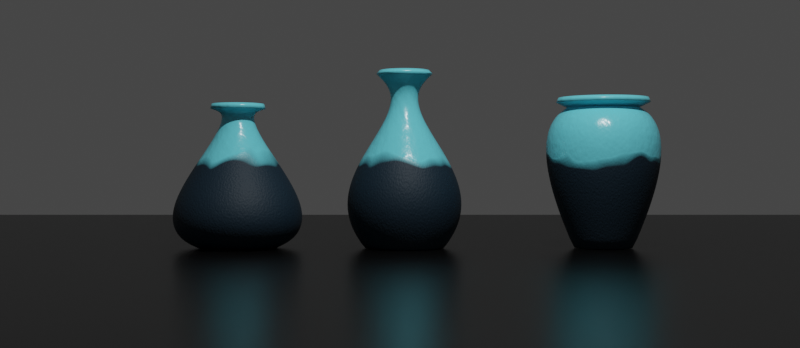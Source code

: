 # Source: claypots.blend  (saved by Blender 3.1.7; exported with 4.5.12 LTS)
import bpy
from mathutils import Matrix  # noqa: F401  (used for matrix-valued properties, if any)

bpy.ops.wm.read_factory_settings(use_empty=True)
scene = bpy.context.scene
scene.name = 'Scene'

# ---- collections
col_collection = bpy.data.collections.new('Collection'); scene.collection.children.link(col_collection)

# ---- materials (node trees are filled in below, after node groups)
mat_material = bpy.data.materials.new('Material')
mat_material.alpha_threshold = 0.0
mat_material.use_transparent_shadow = False
mat_material.line_color = (0.0, 0.0, 0.0, 1.0)
mat_material_001 = bpy.data.materials.new('Material.001')
mat_material_001.use_transparent_shadow = False

# ---- node groups
ng_geometry_nodes = bpy.data.node_groups.new('Geometry Nodes', 'GeometryNodeTree')
_s = ng_geometry_nodes.interface.new_socket(name='Geometry', in_out='OUTPUT', socket_type='NodeSocketGeometry')
_s = ng_geometry_nodes.interface.new_socket(name='Geometry', in_out='INPUT', socket_type='NodeSocketGeometry')
_s = ng_geometry_nodes.interface.new_socket(name='Radius', in_out='INPUT', socket_type='NodeSocketFloat')
_s.subtype = 'DISTANCE'
_s.default_value = 0.3
_s.min_value = 0.0
_s = ng_geometry_nodes.interface.new_socket(name='StartH_X', in_out='INPUT', socket_type='NodeSocketFloat')
_s.min_value = -1e+04
_s.max_value = 1e+04
_s = ng_geometry_nodes.interface.new_socket(name='StartH_Z', in_out='INPUT', socket_type='NodeSocketFloat')
_s.min_value = -1e+04
_s.max_value = 1e+04
_s = ng_geometry_nodes.interface.new_socket(name='EndH_X', in_out='INPUT', socket_type='NodeSocketFloat')
_s.min_value = -1e+04
_s.max_value = 1e+04
_s = ng_geometry_nodes.interface.new_socket(name='EndH_Z', in_out='INPUT', socket_type='NodeSocketFloat')
_s.min_value = -1e+04
_s.max_value = 1e+04
_s = ng_geometry_nodes.interface.new_socket(name='End_X', in_out='INPUT', socket_type='NodeSocketFloat')
_s.min_value = -1e+04
_s.max_value = 1e+04
_s = ng_geometry_nodes.interface.new_socket(name='End_Z', in_out='INPUT', socket_type='NodeSocketFloat')
_s.min_value = -1e+04
_s.max_value = 1e+04
ng_geometry_nodes.is_modifier = True
_N = ng_geometry_nodes.nodes; _L = ng_geometry_nodes.links
n0 = _N.new('GeometryNodeCurveToMesh'); n0.name = 'Curve to Mesh'; n0.location = (272, 79)
n1 = _N.new('GeometryNodeTransform'); n1.name = 'Transform'; n1.location = (52, 15)
n1.inputs[2].default_value = (1.571, 0.0, 0.0)
n2 = _N.new('GeometryNodeCurvePrimitiveBezierSegment'); n2.name = 'Bezier Segment'; n2.location = (-168, 66)
n2.inputs[1].default_value = (0.0, 0.0, 0.0)
n3 = _N.new('GeometryNodeMeshCircle'); n3.name = 'Mesh Circle'; n3.location = (276, 231)
n3.fill_type = 'TRIANGLE_FAN'
n4 = _N.new('GeometryNodeJoinGeometry'); n4.name = 'Join Geometry'; n4.location = (508, 40)
n5 = _N.new('GeometryNodeSubdivisionSurface'); n5.name = 'Subdivision Surface'; n5.location = (728, 32)
n5.inputs[1].default_value = 2
n5.inputs[4].default_value = False
n6 = _N.new('GeometryNodeSetShadeSmooth'); n6.name = 'Set Shade Smooth'; n6.location = (958, 69)
n7 = _N.new('GeometryNodeCurvePrimitiveCircle'); n7.name = 'Curve Circle'; n7.location = (-144, 191)
n8 = _N.new('ShaderNodeCombineXYZ'); n8.name = 'Combine XYZ'; n8.location = (-354, 31)
n9 = _N.new('ShaderNodeCombineXYZ'); n9.name = 'Combine XYZ.002'; n9.location = (-360, -248)
n10 = _N.new('ShaderNodeCombineXYZ'); n10.name = 'Combine XYZ.001'; n10.location = (-354, -101)
n11 = _N.new('NodeGroupInput'); n11.name = 'Group Input'; n11.location = (-644, 152)
n12 = _N.new('NodeGroupOutput'); n12.name = 'Group Output'; n12.location = (1444, 30)
n13 = _N.new('GeometryNodeSetMaterial'); n13.name = 'Set Material'; n13.location = (1204, 16)
n13.inputs[2].default_value = mat_material
n14 = _N.new('GeometryNodeInputNamedAttribute'); n14.name = 'Named Attribute'; n14.location = (247, 79)
n14.inputs[0].default_value = 'radius'
n15 = _N.new('GeometryNodeSwitch'); n15.name = 'Switch'; n15.location = (247, 79)
n15.input_type = 'FLOAT'
n15.inputs[1].default_value = 1.0
_L.new(n13.outputs[0], n12.inputs[0])
_L.new(n1.outputs[0], n0.inputs[1])
_L.new(n7.outputs[0], n0.inputs[0])
_L.new(n2.outputs[0], n1.inputs[0])
_L.new(n0.outputs[0], n4.inputs[0])
_L.new(n3.outputs[0], n4.inputs[0])
_L.new(n4.outputs[0], n5.inputs[0])
_L.new(n5.outputs[0], n6.inputs[0])
_L.new(n11.outputs[1], n7.inputs[4])
_L.new(n11.outputs[1], n3.inputs[1])
_L.new(n8.outputs[0], n2.inputs[2])
_L.new(n10.outputs[0], n2.inputs[3])
_L.new(n9.outputs[0], n2.inputs[4])
_L.new(n11.outputs[2], n8.inputs[0])
_L.new(n11.outputs[3], n8.inputs[2])
_L.new(n11.outputs[4], n10.inputs[0])
_L.new(n11.outputs[5], n10.inputs[2])
_L.new(n11.outputs[6], n9.inputs[0])
_L.new(n11.outputs[7], n9.inputs[2])
_L.new(n6.outputs[0], n13.inputs[0])
_L.new(n14.outputs[1], n15.inputs[0])
_L.new(n14.outputs[0], n15.inputs[2])
_L.new(n15.outputs[0], n0.inputs[2])
n12.is_active_output = True

# ---- material node trees
mat_material.use_nodes = True; mat_material.node_tree.nodes.clear()
_N = mat_material.node_tree.nodes; _L = mat_material.node_tree.links
n0 = _N.new('ShaderNodeTexGradient'); n0.name = 'Gradient Texture'; n0.location = (-1138, 259)
n1 = _N.new('ShaderNodeMapping'); n1.name = 'Mapping'; n1.location = (-1578, 237)
n1.inputs[2].default_value = (0.0, 1.571, 0.0)
n2 = _N.new('ShaderNodeMix'); n2.name = 'Mix'; n2.location = (-1358, 308)
n2.data_type = 'RGBA'
n2.inputs[0].default_value = 0.1917
n3 = _N.new('ShaderNodeTexVoronoi'); n3.name = 'Voronoi Texture'; n3.location = (-1614, 559)
n3.voronoi_dimensions = '4D'
n3.feature = 'SMOOTH_F1'
n3.inputs[2].default_value = 5.7
n4 = _N.new('ShaderNodeTexCoord'); n4.name = 'Texture Coordinate'; n4.location = (-1745, 235)
n5 = _N.new('ShaderNodeValToRGB'); n5.name = 'ColorRamp.001'; n5.location = (-395, 485)
while len(n5.color_ramp.elements) > 1: n5.color_ramp.elements.remove(n5.color_ramp.elements[-1])
n5.color_ramp.elements[0].position = 0.0; n5.color_ramp.elements[0].color = (0.005079, 0.022, 0.03816, 1.0)
_e = n5.color_ramp.elements.new(1.0); _e.color = (0.1773, 0.8469, 1.0, 1.0)
n6 = _N.new('ShaderNodeValToRGB'); n6.name = 'ColorRamp.002'; n6.location = (-352, 202)
while len(n6.color_ramp.elements) > 1: n6.color_ramp.elements.remove(n6.color_ramp.elements[-1])
n6.color_ramp.elements[0].position = 0.0; n6.color_ramp.elements[0].color = (0.6496, 0.6496, 0.6496, 1.0)
_e = n6.color_ramp.elements.new(1.0); _e.color = (0.25, 0.25, 0.25, 1.0)
n7 = _N.new('ShaderNodeValToRGB'); n7.name = 'ColorRamp'; n7.location = (-919, 262)
n7.width = 235
while len(n7.color_ramp.elements) > 1: n7.color_ramp.elements.remove(n7.color_ramp.elements[-1])
n7.color_ramp.elements[0].position = 0.6091; n7.color_ramp.elements[0].color = (0.0, 0.0, 0.0, 1.0)
_e = n7.color_ramp.elements.new(0.6636); _e.color = (1.0, 1.0, 1.0, 1.0)
n8 = _N.new('ShaderNodeBump'); n8.name = 'Bump'; n8.location = (426, -226)
n8.inputs[1].default_value = 0.01
n8.inputs[2].default_value = 1.0
n9 = _N.new('ShaderNodeValToRGB'); n9.name = 'ColorRamp.004'; n9.location = (-360, -468)
while len(n9.color_ramp.elements) > 1: n9.color_ramp.elements.remove(n9.color_ramp.elements[-1])
n9.color_ramp.elements[0].position = 0.0; n9.color_ramp.elements[0].color = (0.3855, 0.3855, 0.3855, 1.0)
_e = n9.color_ramp.elements.new(1.0); _e.color = (1.0, 1.0, 1.0, 1.0)
n10 = _N.new('ShaderNodeTexNoise'); n10.name = 'Noise Texture'; n10.location = (-566, -473)
n10.inputs[2].default_value = 72.3
n10.inputs[3].default_value = 3.5
n10.inputs[4].default_value = 0.675
n11 = _N.new('ShaderNodeOutputMaterial'); n11.name = 'Material Output'; n11.location = (1424, 286)
n12 = _N.new('ShaderNodeBsdfPrincipled'); n12.name = 'Principled BSDF'; n12.location = (1134, 286)
n12.distribution = 'GGX'
n12.subsurface_method = 'RANDOM_WALK_SKIN'
n12.inputs[3].default_value = 1.45
n12.inputs[27].default_value = (0.0, 0.0, 0.0, 1.0)
n12.inputs[28].default_value = 1.0
n13 = _N.new('ShaderNodeMix'); n13.name = 'Mix.001'; n13.location = (-14, -329)
n13.data_type = 'RGBA'
n13.blend_type = 'MULTIPLY'
n13.inputs[0].default_value = 1.0
n14 = _N.new('ShaderNodeMix'); n14.name = 'Mix.002'; n14.location = (206, -311)
n14.data_type = 'RGBA'
n14.blend_type = 'ADD'
n14.inputs[0].default_value = 1.0
n15 = _N.new('ShaderNodeInvert'); n15.name = 'Invert'; n15.location = (-327, -361)
n16 = _N.new('ShaderNodeValToRGB'); n16.name = 'ColorRamp.003'; n16.location = (-352, -76)
n16.color_ramp.interpolation = 'EASE'
while len(n16.color_ramp.elements) > 1: n16.color_ramp.elements.remove(n16.color_ramp.elements[-1])
n16.color_ramp.elements[0].position = 0.0; n16.color_ramp.elements[0].color = (0.0, 0.0, 0.0, 1.0)
_e = n16.color_ramp.elements.new(1.0); _e.color = (1.0, 1.0, 1.0, 1.0)
n17 = _N.new('ShaderNodeMix'); n17.name = 'Mix.003'; n17.location = (-14, -105)
n17.data_type = 'RGBA'
n17.blend_type = 'MULTIPLY'
n18 = _N.new('ShaderNodeTexNoise'); n18.name = 'Noise Texture.001'; n18.location = (-704, -227)
n18.inputs[2].default_value = 17.8
n19 = _N.new('ShaderNodeObjectInfo'); n19.name = 'Object Info'; n19.location = (-1841, 409)
_L.new(n12.outputs[0], n11.inputs[0])
_L.new(n0.outputs[0], n7.inputs[0])
_L.new(n2.outputs[2], n0.inputs[0])
_L.new(n1.outputs[0], n2.inputs[6])
_L.new(n3.outputs[0], n2.inputs[7])
_L.new(n4.outputs[3], n1.inputs[0])
_L.new(n7.outputs[0], n5.inputs[0])
_L.new(n5.outputs[0], n12.inputs[0])
_L.new(n7.outputs[0], n6.inputs[0])
_L.new(n6.outputs[0], n12.inputs[2])
_L.new(n7.outputs[0], n16.inputs[0])
_L.new(n8.outputs[0], n12.inputs[5])
_L.new(n10.outputs[0], n9.inputs[0])
_L.new(n14.outputs[2], n8.inputs[3])
_L.new(n9.outputs[0], n13.inputs[6])
_L.new(n15.outputs[0], n13.inputs[7])
_L.new(n7.outputs[0], n15.inputs[1])
_L.new(n13.outputs[2], n14.inputs[6])
_L.new(n17.outputs[2], n14.inputs[7])
_L.new(n16.outputs[0], n17.inputs[6])
_L.new(n18.outputs[0], n17.inputs[7])
_L.new(n19.outputs[5], n3.inputs[1])
n11.is_active_output = True
mat_material_001.use_nodes = True; mat_material_001.node_tree.nodes.clear()
_N = mat_material_001.node_tree.nodes; _L = mat_material_001.node_tree.links
n0 = _N.new('ShaderNodeBsdfPrincipled'); n0.name = 'Principled BSDF'; n0.location = (10, 300)
n0.distribution = 'GGX'
n0.subsurface_method = 'RANDOM_WALK_SKIN'
n0.inputs[0].default_value = (0.001547, 0.001547, 0.001547, 1.0)
n0.inputs[2].default_value = 0.2971
n0.inputs[3].default_value = 1.45
n0.inputs[14].default_value = (0.5008, 0.5008, 0.5008, 1.0)
n0.inputs[27].default_value = (0.0, 0.0, 0.0, 1.0)
n0.inputs[28].default_value = 1.0
n1 = _N.new('ShaderNodeOutputMaterial'); n1.name = 'Material Output'; n1.location = (300, 300)
_L.new(n0.outputs[0], n1.inputs[0])
n1.is_active_output = True

# ---- world
world_world = bpy.data.worlds.new('World'); scene.world = world_world
world_world.use_nodes = True; world_world.node_tree.nodes.clear()
_N = world_world.node_tree.nodes; _L = world_world.node_tree.links
n0 = _N.new('ShaderNodeOutputWorld'); n0.name = 'World Output'; n0.location = (300, 300)
n1 = _N.new('ShaderNodeBackground'); n1.name = 'Background'; n1.location = (10, 300)
n1.inputs[0].default_value = (0.05088, 0.05088, 0.05088, 1.0)
_L.new(n1.outputs[0], n0.inputs[0])
n0.is_active_output = True
world_world.color = (0.05088, 0.05088, 0.05088)
world_world.use_sun_shadow = False
world_world.sun_shadow_jitter_overblur = 0.0

# ---- cameras
cam_camera = bpy.data.cameras.new('Camera')
cam_camera.passepartout_alpha = 1.0
cam_camera.clip_end = 100.0
cam_camera.ortho_scale = 7.314

# ---- lights
light_light = bpy.data.lights.new('Light', 'POINT')
light_light.transmission_factor = 0.0
light_light.energy = 1000.0
light_light.shadow_soft_size = 0.1
light_light.shadow_maximum_resolution = 0.006
light_light.use_absolute_resolution = True

# ---- meshes
me_cube = bpy.data.meshes.new('Cube')
me_cube.from_pydata([(1.0, 1.0, 1.0), (1.0, 1.0, -1.0), (1.0, -1.0, 1.0), (1.0, -1.0, -1.0), (-1.0, 1.0, 1.0), (-1.0, 1.0, -1.0), (-1.0, -1.0, 1.0), (-1.0, -1.0, -1.0)], [], [(0, 4, 6, 2), (3, 2, 6, 7), (7, 6, 4, 5), (5, 1, 3, 7), (1, 0, 2, 3), (5, 4, 0, 1)])
_uv = me_cube.uv_layers.new(name='UVMap')
_uv.uv.foreach_set('vector', [0.625, 0.5, 0.875, 0.5, 0.875, 0.75, 0.625, 0.75, 0.375, 0.75, 0.625, 0.75, 0.625, 1.0, 0.375, 1.0, 0.375, 0.0, 0.625, 0.0, 0.625, 0.25, 0.375, 0.25, 0.125, 0.5, 0.375, 0.5, 0.375, 0.75, 0.125, 0.75, 0.375, 0.5, 0.625, 0.5, 0.625, 0.75, 0.375, 0.75, 0.375, 0.25, 0.625, 0.25, 0.625, 0.5, 0.375, 0.5])
me_cube.materials.append(mat_material)
me_cube.use_remesh_preserve_volume = False
me_cube.use_remesh_preserve_attributes = False
me_cube.use_mirror_vertex_groups = False
me_cube.update()
me_cube_001 = bpy.data.meshes.new('Cube.001')
me_cube_001.from_pydata([(1.0, 1.0, 1.0), (1.0, 1.0, -1.0), (1.0, -1.0, 1.0), (1.0, -1.0, -1.0), (-1.0, 1.0, 1.0), (-1.0, 1.0, -1.0), (-1.0, -1.0, 1.0), (-1.0, -1.0, -1.0)], [], [(0, 4, 6, 2), (3, 2, 6, 7), (7, 6, 4, 5), (5, 1, 3, 7), (1, 0, 2, 3), (5, 4, 0, 1)])
_uv = me_cube_001.uv_layers.new(name='UVMap')
_uv.uv.foreach_set('vector', [0.625, 0.5, 0.875, 0.5, 0.875, 0.75, 0.625, 0.75, 0.375, 0.75, 0.625, 0.75, 0.625, 1.0, 0.375, 1.0, 0.375, 0.0, 0.625, 0.0, 0.625, 0.25, 0.375, 0.25, 0.125, 0.5, 0.375, 0.5, 0.375, 0.75, 0.125, 0.75, 0.375, 0.5, 0.625, 0.5, 0.625, 0.75, 0.375, 0.75, 0.375, 0.25, 0.625, 0.25, 0.625, 0.5, 0.375, 0.5])
me_cube_001.materials.append(mat_material)
me_cube_001.use_remesh_preserve_volume = False
me_cube_001.use_remesh_preserve_attributes = False
me_cube_001.use_mirror_vertex_groups = False
me_cube_001.update()
me_cube_002 = bpy.data.meshes.new('Cube.002')
me_cube_002.from_pydata([(1.0, 1.0, 1.0), (1.0, 1.0, -1.0), (1.0, -1.0, 1.0), (1.0, -1.0, -1.0), (-1.0, 1.0, 1.0), (-1.0, 1.0, -1.0), (-1.0, -1.0, 1.0), (-1.0, -1.0, -1.0)], [], [(0, 4, 6, 2), (3, 2, 6, 7), (7, 6, 4, 5), (5, 1, 3, 7), (1, 0, 2, 3), (5, 4, 0, 1)])
_uv = me_cube_002.uv_layers.new(name='UVMap')
_uv.uv.foreach_set('vector', [0.625, 0.5, 0.875, 0.5, 0.875, 0.75, 0.625, 0.75, 0.375, 0.75, 0.625, 0.75, 0.625, 1.0, 0.375, 1.0, 0.375, 0.0, 0.625, 0.0, 0.625, 0.25, 0.375, 0.25, 0.125, 0.5, 0.375, 0.5, 0.375, 0.75, 0.125, 0.75, 0.375, 0.5, 0.625, 0.5, 0.625, 0.75, 0.375, 0.75, 0.375, 0.25, 0.625, 0.25, 0.625, 0.5, 0.375, 0.5])
me_cube_002.materials.append(mat_material)
me_cube_002.use_remesh_preserve_volume = False
me_cube_002.use_remesh_preserve_attributes = False
me_cube_002.use_mirror_vertex_groups = False
me_cube_002.update()
me_plane = bpy.data.meshes.new('Plane')
me_plane.from_pydata([(-1.0, -1.0, 0.0), (1.0, -1.0, 0.0), (-1.0, 1.0, 0.0), (1.0, 1.0, 0.0)], [], [(0, 1, 3, 2)])
_uv = me_plane.uv_layers.new(name='UVMap')
_uv.uv.foreach_set('vector', [0.0, 0.0, 1.0, 0.0, 1.0, 1.0, 0.0, 1.0])
me_plane.materials.append(mat_material_001)
me_plane.use_remesh_fix_poles = True
me_plane.use_remesh_preserve_attributes = False
me_plane.update()

# ---- objects
ob_cube = bpy.data.objects.new('Cube', me_cube)
ob_light = bpy.data.objects.new('Light', light_light)
ob_camera = bpy.data.objects.new('Camera', cam_camera)
ob_cube_001 = bpy.data.objects.new('Cube.001', me_cube_001)
ob_cube_002 = bpy.data.objects.new('Cube.002', me_cube_002)
ob_plane = bpy.data.objects.new('Plane', me_plane)

# ---- transforms, parenting, visibility, modifiers, constraints
ob_cube.location = (0.0, 0.0, 0.0)
ob_cube.lock_rotations_4d = False
ob_cube.empty_display_type = 'ARROWS'
ob_cube.lineart.crease_threshold = 0.0
_m = ob_cube.modifiers.new('GeometryNodes', 'NODES')
_m.node_group = ng_geometry_nodes
_gi = [s.identifier for s in ng_geometry_nodes.interface.items_tree if s.item_type == 'SOCKET' and s.in_out == 'INPUT']
_m[_gi[2]] = 0.47  # StartH_X
_m[_gi[3]] = 0.57  # StartH_Z
_m[_gi[4]] = -0.59  # EndH_X
_m[_gi[5]] = 1.02  # EndH_Z
_m[_gi[6]] = -0.1  # End_X
_m[_gi[7]] = 1.39  # End_Z
_m = ob_cube.modifiers.new('Weld', 'WELD')
_m = ob_cube.modifiers.new('Solidify', 'SOLIDIFY')
_m.thickness = 0.04
ob_light.location = (4.076, 1.005, 5.904)
ob_light.rotation_euler = (0.6503, 0.05522, 1.866)
ob_light.lock_rotations_4d = False
ob_light.empty_display_type = 'ARROWS'
ob_light.color = (0.0, 0.0, 0.0, 0.0)
ob_light.lineart.crease_threshold = 0.0
ob_camera.location = (8.938, -0.03384, 0.5549)
ob_camera.rotation_euler = (1.571, -0.0, 1.571)
ob_camera.lock_rotations_4d = False
ob_camera.empty_display_type = 'ARROWS'
ob_camera.color = (0.0, 0.0, 0.0, 0.0)
ob_camera.display_type = 'WIRE'
ob_camera.lineart.crease_threshold = 0.0
ob_cube_001.location = (0.0, -1.339, 0.0)
ob_cube_001.lock_rotations_4d = False
ob_cube_001.empty_display_type = 'ARROWS'
ob_cube_001.lineart.crease_threshold = 0.0
_m = ob_cube_001.modifiers.new('GeometryNodes', 'NODES')
_m.node_group = ng_geometry_nodes
_gi = [s.identifier for s in ng_geometry_nodes.interface.items_tree if s.item_type == 'SOCKET' and s.in_out == 'INPUT']
_m[_gi[2]] = 0.62  # StartH_X
_m[_gi[3]] = 0.21  # StartH_Z
_m[_gi[4]] = -0.59  # EndH_X
_m[_gi[5]] = 1.04  # EndH_Z
_m[_gi[6]] = -0.09  # End_X
_m[_gi[7]] = 1.12  # End_Z
_m = ob_cube_001.modifiers.new('Weld', 'WELD')
_m = ob_cube_001.modifiers.new('Solidify', 'SOLIDIFY')
_m.thickness = 0.04
ob_cube_002.location = (0.0, 1.599, 0.0)
ob_cube_002.lock_rotations_4d = False
ob_cube_002.empty_display_type = 'ARROWS'
ob_cube_002.lineart.crease_threshold = 0.0
_m = ob_cube_002.modifiers.new('GeometryNodes', 'NODES')
_m.node_group = ng_geometry_nodes
_gi = [s.identifier for s in ng_geometry_nodes.interface.items_tree if s.item_type == 'SOCKET' and s.in_out == 'INPUT']
_m[_gi[1]] = 0.21  # Radius
_m[_gi[2]] = 0.6  # StartH_X
_m[_gi[3]] = 1.35  # StartH_Z
_m[_gi[4]] = -0.32  # EndH_X
_m[_gi[5]] = 0.95  # EndH_Z
_m[_gi[6]] = 0.15  # End_X
_m[_gi[7]] = 1.17  # End_Z
_m = ob_cube_002.modifiers.new('Weld', 'WELD')
_m = ob_cube_002.modifiers.new('Solidify', 'SOLIDIFY')
_m.thickness = 0.04
ob_plane.location = (0.0, 0.0, -0.04063)
ob_plane.scale = (7.388, 7.388, 7.388)

# ---- collection membership
col_collection.objects.link(ob_cube)
col_collection.objects.link(ob_light)
col_collection.objects.link(ob_camera)
col_collection.objects.link(ob_cube_001)
col_collection.objects.link(ob_cube_002)
col_collection.objects.link(ob_plane)

# ---- scene / render settings (as saved in the file)
scene.camera = ob_camera
scene.frame_start = 1; scene.frame_end = 250; scene.frame_set(1)
scene.render.engine = 'BLENDER_EEVEE_NEXT'
scene.render.resolution_x = 2480
scene.cycles.sampling_pattern = 'TABULATED_SOBOL'
scene.cycles.use_light_tree = False
scene.eevee.use_gtao = True
scene.eevee.use_raytracing = True
scene.view_settings.view_transform = 'Filmic'
bpy.context.view_layer.update()

